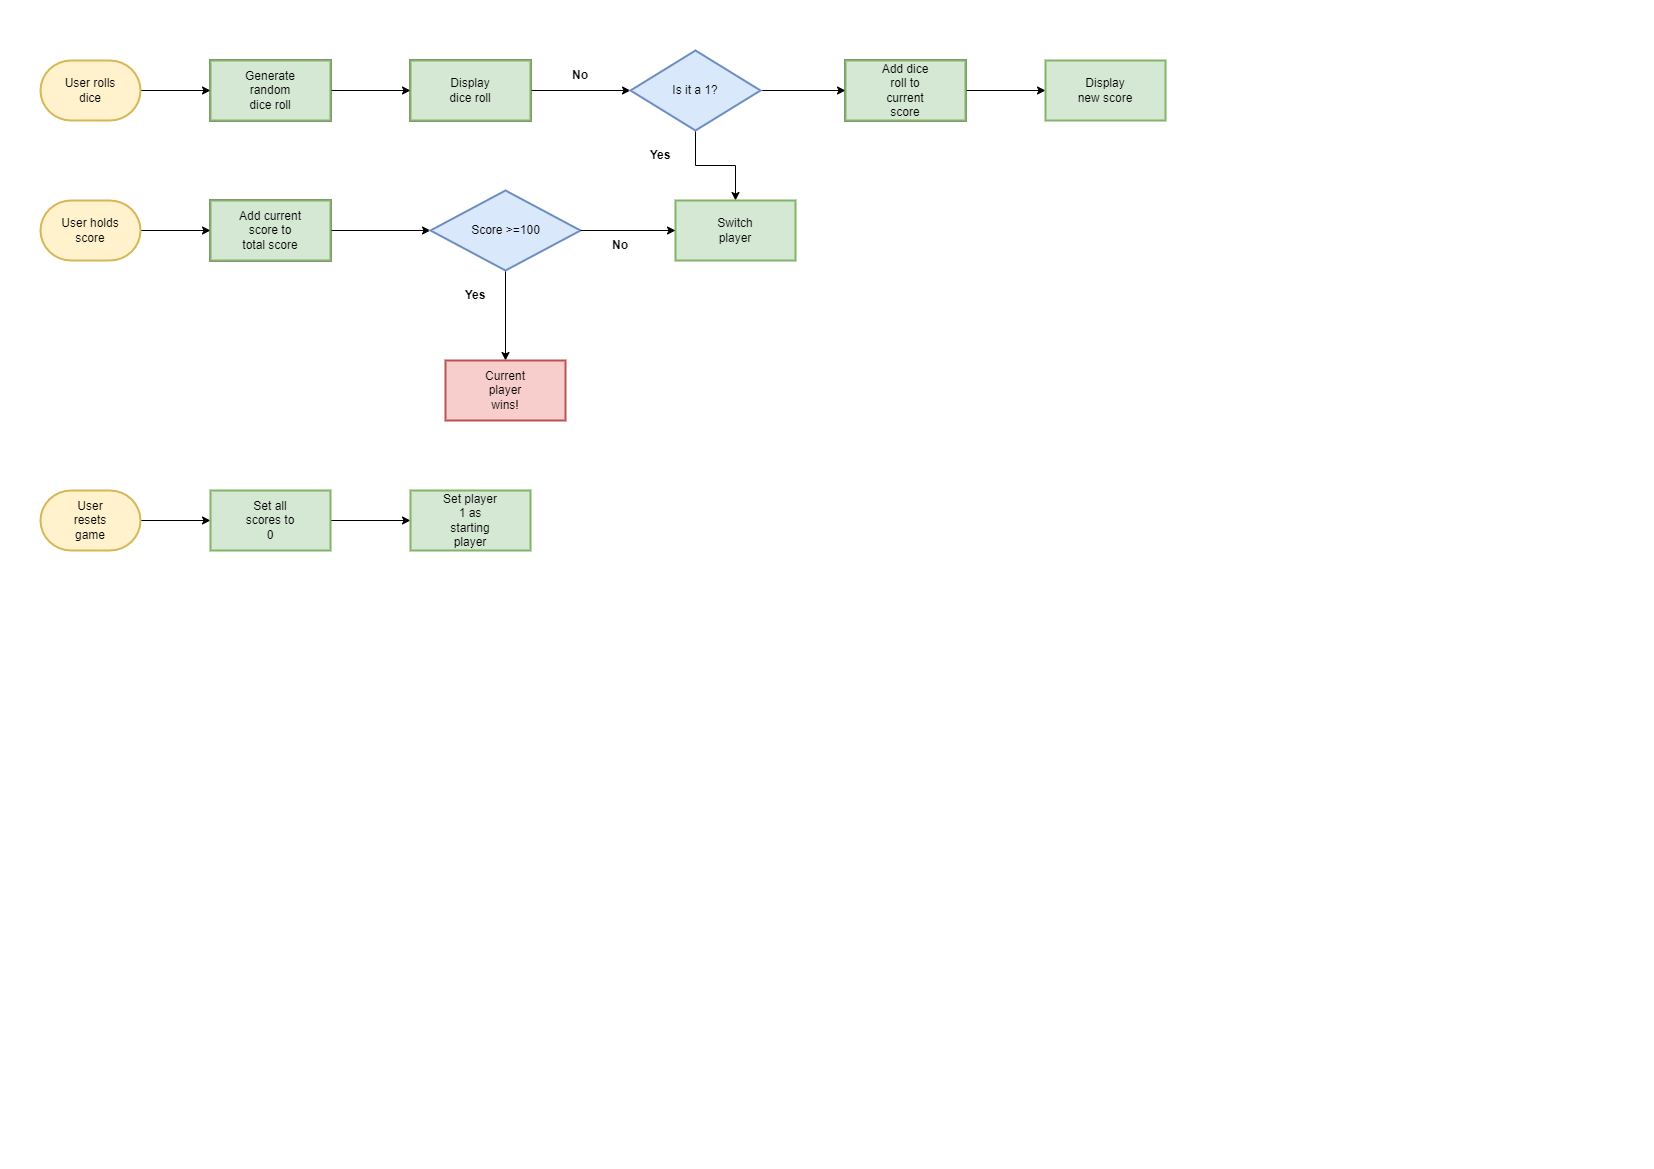

The diagram above was exported from draw.io. Its source (the exported page's mxGraphModel, read from the mxfile embedded in the PNG):
<mxGraphModel dx="1038" dy="616" grid="1" gridSize="10" guides="1" tooltips="1" connect="1" arrows="1" fold="1" page="1" pageScale="1" pageWidth="827" pageHeight="1169" math="0" shadow="0">
  <root>
    <mxCell id="WIyWlLk6GJQsqaUBKTNV-0" />
    <mxCell id="WIyWlLk6GJQsqaUBKTNV-1" parent="WIyWlLk6GJQsqaUBKTNV-0" />
    <mxCell id="AVnR_HJ1fNVyuyFAZ_PJ-2" value="" style="edgeStyle=orthogonalEdgeStyle;rounded=0;orthogonalLoop=1;jettySize=auto;html=1;spacingTop=0;fontSize=12;shadow=0;editable=1;movable=1;resizable=1;rotatable=1;deletable=1;locked=0;connectable=1;cloneable=1;" edge="1" parent="WIyWlLk6GJQsqaUBKTNV-1" source="AVnR_HJ1fNVyuyFAZ_PJ-0" target="AVnR_HJ1fNVyuyFAZ_PJ-1">
      <mxGeometry relative="1" as="geometry" />
    </mxCell>
    <mxCell id="AVnR_HJ1fNVyuyFAZ_PJ-0" value="" style="strokeWidth=2;html=1;shape=mxgraph.flowchart.terminator;whiteSpace=wrap;fillColor=#fff2cc;strokeColor=#d6b656;spacingTop=0;fontSize=12;shadow=0;editable=1;movable=1;resizable=1;rotatable=1;deletable=1;locked=0;connectable=1;cloneable=1;" vertex="1" parent="WIyWlLk6GJQsqaUBKTNV-1">
      <mxGeometry x="40" y="60" width="100" height="60" as="geometry" />
    </mxCell>
    <mxCell id="AVnR_HJ1fNVyuyFAZ_PJ-4" value="" style="edgeStyle=orthogonalEdgeStyle;rounded=0;orthogonalLoop=1;jettySize=auto;html=1;spacingTop=0;fontSize=12;shadow=0;editable=1;movable=1;resizable=1;rotatable=1;deletable=1;locked=0;connectable=1;cloneable=1;" edge="1" parent="WIyWlLk6GJQsqaUBKTNV-1" source="AVnR_HJ1fNVyuyFAZ_PJ-1" target="AVnR_HJ1fNVyuyFAZ_PJ-3">
      <mxGeometry relative="1" as="geometry" />
    </mxCell>
    <mxCell id="AVnR_HJ1fNVyuyFAZ_PJ-1" value="" style="whiteSpace=wrap;html=1;strokeWidth=2;spacingTop=0;fontSize=12;shadow=0;editable=1;movable=1;resizable=1;rotatable=1;deletable=1;locked=0;connectable=1;cloneable=1;" vertex="1" parent="WIyWlLk6GJQsqaUBKTNV-1">
      <mxGeometry x="210" y="60" width="120" height="60" as="geometry" />
    </mxCell>
    <mxCell id="AVnR_HJ1fNVyuyFAZ_PJ-6" value="" style="edgeStyle=orthogonalEdgeStyle;rounded=0;orthogonalLoop=1;jettySize=auto;html=1;spacingTop=0;fontSize=12;shadow=0;editable=1;movable=1;resizable=1;rotatable=1;deletable=1;locked=0;connectable=1;cloneable=1;" edge="1" parent="WIyWlLk6GJQsqaUBKTNV-1" source="AVnR_HJ1fNVyuyFAZ_PJ-3" target="AVnR_HJ1fNVyuyFAZ_PJ-5">
      <mxGeometry relative="1" as="geometry" />
    </mxCell>
    <mxCell id="AVnR_HJ1fNVyuyFAZ_PJ-3" value="" style="whiteSpace=wrap;html=1;strokeWidth=2;spacingTop=0;fontSize=12;shadow=0;editable=1;movable=1;resizable=1;rotatable=1;deletable=1;locked=0;connectable=1;cloneable=1;" vertex="1" parent="WIyWlLk6GJQsqaUBKTNV-1">
      <mxGeometry x="410" y="60" width="120" height="60" as="geometry" />
    </mxCell>
    <mxCell id="AVnR_HJ1fNVyuyFAZ_PJ-10" value="" style="edgeStyle=orthogonalEdgeStyle;rounded=0;orthogonalLoop=1;jettySize=auto;html=1;spacingTop=0;fontSize=12;shadow=0;editable=1;movable=1;resizable=1;rotatable=1;deletable=1;locked=0;connectable=1;cloneable=1;" edge="1" parent="WIyWlLk6GJQsqaUBKTNV-1" source="AVnR_HJ1fNVyuyFAZ_PJ-5" target="AVnR_HJ1fNVyuyFAZ_PJ-9">
      <mxGeometry relative="1" as="geometry" />
    </mxCell>
    <mxCell id="AVnR_HJ1fNVyuyFAZ_PJ-21" value="" style="edgeStyle=orthogonalEdgeStyle;rounded=0;orthogonalLoop=1;jettySize=auto;html=1;spacingTop=0;fontSize=12;shadow=0;editable=1;movable=1;resizable=1;rotatable=1;deletable=1;locked=0;connectable=1;cloneable=1;" edge="1" parent="WIyWlLk6GJQsqaUBKTNV-1" source="AVnR_HJ1fNVyuyFAZ_PJ-5" target="AVnR_HJ1fNVyuyFAZ_PJ-18">
      <mxGeometry relative="1" as="geometry" />
    </mxCell>
    <mxCell id="AVnR_HJ1fNVyuyFAZ_PJ-5" value="" style="rhombus;whiteSpace=wrap;html=1;strokeWidth=2;fillColor=#dae8fc;strokeColor=#6c8ebf;spacingTop=0;fontSize=12;shadow=0;editable=1;movable=1;resizable=1;rotatable=1;deletable=1;locked=0;connectable=1;cloneable=1;" vertex="1" parent="WIyWlLk6GJQsqaUBKTNV-1">
      <mxGeometry x="630" y="50" width="130" height="80" as="geometry" />
    </mxCell>
    <mxCell id="AVnR_HJ1fNVyuyFAZ_PJ-12" value="" style="edgeStyle=orthogonalEdgeStyle;rounded=0;orthogonalLoop=1;jettySize=auto;html=1;spacingTop=0;fontSize=12;shadow=0;editable=1;movable=1;resizable=1;rotatable=1;deletable=1;locked=0;connectable=1;cloneable=1;" edge="1" parent="WIyWlLk6GJQsqaUBKTNV-1" source="AVnR_HJ1fNVyuyFAZ_PJ-9" target="AVnR_HJ1fNVyuyFAZ_PJ-11">
      <mxGeometry relative="1" as="geometry" />
    </mxCell>
    <mxCell id="AVnR_HJ1fNVyuyFAZ_PJ-9" value="" style="whiteSpace=wrap;html=1;strokeWidth=2;spacingTop=0;fontSize=12;shadow=0;editable=1;movable=1;resizable=1;rotatable=1;deletable=1;locked=0;connectable=1;cloneable=1;" vertex="1" parent="WIyWlLk6GJQsqaUBKTNV-1">
      <mxGeometry x="845" y="60" width="120" height="60" as="geometry" />
    </mxCell>
    <mxCell id="AVnR_HJ1fNVyuyFAZ_PJ-11" value="" style="whiteSpace=wrap;html=1;strokeWidth=2;fillColor=#d5e8d4;strokeColor=#82b366;spacingTop=0;fontSize=12;shadow=0;editable=1;movable=1;resizable=1;rotatable=1;deletable=1;locked=0;connectable=1;cloneable=1;" vertex="1" parent="WIyWlLk6GJQsqaUBKTNV-1">
      <mxGeometry x="1045" y="60" width="120" height="60" as="geometry" />
    </mxCell>
    <mxCell id="AVnR_HJ1fNVyuyFAZ_PJ-15" value="" style="edgeStyle=orthogonalEdgeStyle;rounded=0;orthogonalLoop=1;jettySize=auto;html=1;spacingTop=0;fontSize=12;shadow=0;editable=1;movable=1;resizable=1;rotatable=1;deletable=1;locked=0;connectable=1;cloneable=1;" edge="1" parent="WIyWlLk6GJQsqaUBKTNV-1" source="AVnR_HJ1fNVyuyFAZ_PJ-13" target="AVnR_HJ1fNVyuyFAZ_PJ-14">
      <mxGeometry relative="1" as="geometry" />
    </mxCell>
    <mxCell id="AVnR_HJ1fNVyuyFAZ_PJ-13" value="" style="strokeWidth=2;html=1;shape=mxgraph.flowchart.terminator;whiteSpace=wrap;fillColor=#fff2cc;strokeColor=#d6b656;spacingTop=0;fontSize=12;shadow=0;editable=1;movable=1;resizable=1;rotatable=1;deletable=1;locked=0;connectable=1;cloneable=1;" vertex="1" parent="WIyWlLk6GJQsqaUBKTNV-1">
      <mxGeometry x="40" y="200" width="100" height="60" as="geometry" />
    </mxCell>
    <mxCell id="AVnR_HJ1fNVyuyFAZ_PJ-17" value="" style="edgeStyle=orthogonalEdgeStyle;rounded=0;orthogonalLoop=1;jettySize=auto;html=1;spacingTop=0;fontSize=12;shadow=0;editable=1;movable=1;resizable=1;rotatable=1;deletable=1;locked=0;connectable=1;cloneable=1;" edge="1" parent="WIyWlLk6GJQsqaUBKTNV-1" source="AVnR_HJ1fNVyuyFAZ_PJ-14" target="AVnR_HJ1fNVyuyFAZ_PJ-16">
      <mxGeometry relative="1" as="geometry" />
    </mxCell>
    <mxCell id="AVnR_HJ1fNVyuyFAZ_PJ-14" value="" style="whiteSpace=wrap;html=1;strokeWidth=2;spacingTop=0;fontSize=12;shadow=0;editable=1;movable=1;resizable=1;rotatable=1;deletable=1;locked=0;connectable=1;cloneable=1;" vertex="1" parent="WIyWlLk6GJQsqaUBKTNV-1">
      <mxGeometry x="210" y="200" width="120" height="60" as="geometry" />
    </mxCell>
    <mxCell id="AVnR_HJ1fNVyuyFAZ_PJ-29" value="" style="edgeStyle=orthogonalEdgeStyle;rounded=0;orthogonalLoop=1;jettySize=auto;html=1;spacingTop=0;fontSize=12;shadow=0;editable=1;movable=1;resizable=1;rotatable=1;deletable=1;locked=0;connectable=1;cloneable=1;" edge="1" parent="WIyWlLk6GJQsqaUBKTNV-1" source="AVnR_HJ1fNVyuyFAZ_PJ-16" target="AVnR_HJ1fNVyuyFAZ_PJ-28">
      <mxGeometry relative="1" as="geometry" />
    </mxCell>
    <mxCell id="AVnR_HJ1fNVyuyFAZ_PJ-16" value="" style="rhombus;whiteSpace=wrap;html=1;strokeWidth=2;fillColor=#dae8fc;strokeColor=#6c8ebf;spacingTop=0;fontSize=12;shadow=0;editable=1;movable=1;resizable=1;rotatable=1;deletable=1;locked=0;connectable=1;cloneable=1;" vertex="1" parent="WIyWlLk6GJQsqaUBKTNV-1">
      <mxGeometry x="430" y="190" width="150" height="80" as="geometry" />
    </mxCell>
    <mxCell id="AVnR_HJ1fNVyuyFAZ_PJ-18" value="" style="whiteSpace=wrap;html=1;strokeWidth=2;fillColor=#d5e8d4;strokeColor=#82b366;spacingTop=0;fontSize=12;shadow=0;editable=1;movable=1;resizable=1;rotatable=1;deletable=1;locked=0;connectable=1;cloneable=1;" vertex="1" parent="WIyWlLk6GJQsqaUBKTNV-1">
      <mxGeometry x="675" y="200" width="120" height="60" as="geometry" />
    </mxCell>
    <mxCell id="AVnR_HJ1fNVyuyFAZ_PJ-24" value="" style="edgeStyle=orthogonalEdgeStyle;rounded=0;orthogonalLoop=1;jettySize=auto;html=1;spacingTop=0;fontSize=12;shadow=0;editable=1;movable=1;resizable=1;rotatable=1;deletable=1;locked=0;connectable=1;cloneable=1;" edge="1" parent="WIyWlLk6GJQsqaUBKTNV-1" source="AVnR_HJ1fNVyuyFAZ_PJ-22" target="AVnR_HJ1fNVyuyFAZ_PJ-23">
      <mxGeometry relative="1" as="geometry" />
    </mxCell>
    <mxCell id="AVnR_HJ1fNVyuyFAZ_PJ-22" value="" style="strokeWidth=2;html=1;shape=mxgraph.flowchart.terminator;whiteSpace=wrap;fillColor=#fff2cc;strokeColor=#d6b656;spacingTop=0;fontSize=12;shadow=0;editable=1;movable=1;resizable=1;rotatable=1;deletable=1;locked=0;connectable=1;cloneable=1;" vertex="1" parent="WIyWlLk6GJQsqaUBKTNV-1">
      <mxGeometry x="40" y="490" width="100" height="60" as="geometry" />
    </mxCell>
    <mxCell id="AVnR_HJ1fNVyuyFAZ_PJ-31" value="" style="edgeStyle=orthogonalEdgeStyle;rounded=0;orthogonalLoop=1;jettySize=auto;html=1;spacingTop=0;fontSize=12;shadow=0;editable=1;movable=1;resizable=1;rotatable=1;deletable=1;locked=0;connectable=1;cloneable=1;" edge="1" parent="WIyWlLk6GJQsqaUBKTNV-1" source="AVnR_HJ1fNVyuyFAZ_PJ-23" target="AVnR_HJ1fNVyuyFAZ_PJ-30">
      <mxGeometry relative="1" as="geometry" />
    </mxCell>
    <mxCell id="AVnR_HJ1fNVyuyFAZ_PJ-23" value="" style="whiteSpace=wrap;html=1;strokeWidth=2;fillColor=#d5e8d4;strokeColor=#82b366;spacingTop=0;fontSize=12;shadow=0;editable=1;movable=1;resizable=1;rotatable=1;deletable=1;locked=0;connectable=1;cloneable=1;" vertex="1" parent="WIyWlLk6GJQsqaUBKTNV-1">
      <mxGeometry x="210" y="490" width="120" height="60" as="geometry" />
    </mxCell>
    <mxCell id="AVnR_HJ1fNVyuyFAZ_PJ-28" value="" style="whiteSpace=wrap;html=1;strokeWidth=2;fillColor=#f8cecc;strokeColor=#b85450;spacingTop=0;fontSize=12;shadow=0;editable=1;movable=1;resizable=1;rotatable=1;deletable=1;locked=0;connectable=1;cloneable=1;" vertex="1" parent="WIyWlLk6GJQsqaUBKTNV-1">
      <mxGeometry x="445" y="360" width="120" height="60" as="geometry" />
    </mxCell>
    <mxCell id="AVnR_HJ1fNVyuyFAZ_PJ-30" value="" style="whiteSpace=wrap;html=1;strokeWidth=2;fillColor=#d5e8d4;strokeColor=#82b366;spacingTop=0;fontSize=12;shadow=0;editable=1;movable=1;resizable=1;rotatable=1;deletable=1;locked=0;connectable=1;cloneable=1;" vertex="1" parent="WIyWlLk6GJQsqaUBKTNV-1">
      <mxGeometry x="410" y="490" width="120" height="60" as="geometry" />
    </mxCell>
    <mxCell id="AVnR_HJ1fNVyuyFAZ_PJ-32" value="&lt;b style=&quot;font-size: 12px;&quot;&gt;No&lt;/b&gt;" style="text;html=1;strokeColor=none;fillColor=none;align=center;verticalAlign=middle;whiteSpace=wrap;rounded=0;spacingTop=0;fontSize=12;shadow=0;editable=1;movable=1;resizable=1;rotatable=1;deletable=1;locked=0;connectable=1;cloneable=1;" vertex="1" parent="WIyWlLk6GJQsqaUBKTNV-1">
      <mxGeometry x="550" y="60" width="60" height="30" as="geometry" />
    </mxCell>
    <mxCell id="AVnR_HJ1fNVyuyFAZ_PJ-34" value="" style="edgeStyle=orthogonalEdgeStyle;rounded=0;orthogonalLoop=1;jettySize=auto;html=1;entryX=0;entryY=0.5;entryDx=0;entryDy=0;spacingTop=0;fontSize=12;shadow=0;editable=1;movable=1;resizable=1;rotatable=1;deletable=1;locked=0;connectable=1;cloneable=1;" edge="1" parent="WIyWlLk6GJQsqaUBKTNV-1" source="AVnR_HJ1fNVyuyFAZ_PJ-16" target="AVnR_HJ1fNVyuyFAZ_PJ-18">
      <mxGeometry relative="1" as="geometry">
        <mxPoint x="580" y="230" as="sourcePoint" />
        <mxPoint x="600" y="215" as="targetPoint" />
      </mxGeometry>
    </mxCell>
    <mxCell id="AVnR_HJ1fNVyuyFAZ_PJ-35" value="&lt;b style=&quot;font-size: 12px;&quot;&gt;Yes&lt;/b&gt;" style="text;html=1;strokeColor=none;fillColor=none;align=center;verticalAlign=middle;whiteSpace=wrap;rounded=0;spacingTop=0;fontSize=12;shadow=0;editable=1;movable=1;resizable=1;rotatable=1;deletable=1;locked=0;connectable=1;cloneable=1;" vertex="1" parent="WIyWlLk6GJQsqaUBKTNV-1">
      <mxGeometry x="445" y="280" width="60" height="30" as="geometry" />
    </mxCell>
    <mxCell id="AVnR_HJ1fNVyuyFAZ_PJ-36" value="&lt;b style=&quot;font-size: 12px;&quot;&gt;Yes&lt;/b&gt;" style="text;html=1;strokeColor=none;fillColor=none;align=center;verticalAlign=middle;whiteSpace=wrap;rounded=0;spacingTop=0;fontSize=12;shadow=0;editable=1;movable=1;resizable=1;rotatable=1;deletable=1;locked=0;connectable=1;cloneable=1;" vertex="1" parent="WIyWlLk6GJQsqaUBKTNV-1">
      <mxGeometry x="630" y="140" width="60" height="30" as="geometry" />
    </mxCell>
    <mxCell id="AVnR_HJ1fNVyuyFAZ_PJ-37" value="&lt;b style=&quot;font-size: 12px;&quot;&gt;No&lt;/b&gt;" style="text;html=1;strokeColor=none;fillColor=none;align=center;verticalAlign=middle;whiteSpace=wrap;rounded=0;spacingTop=0;fontSize=12;shadow=0;editable=1;movable=1;resizable=1;rotatable=1;deletable=1;locked=0;connectable=1;cloneable=1;" vertex="1" parent="WIyWlLk6GJQsqaUBKTNV-1">
      <mxGeometry x="590" y="230" width="60" height="30" as="geometry" />
    </mxCell>
    <mxCell id="AVnR_HJ1fNVyuyFAZ_PJ-40" value="" style="whiteSpace=wrap;html=1;strokeWidth=2;fillColor=#d5e8d4;strokeColor=#82b366;spacingTop=0;fontSize=12;shadow=0;editable=1;movable=1;resizable=1;rotatable=1;deletable=1;locked=0;connectable=1;cloneable=1;" vertex="1" parent="WIyWlLk6GJQsqaUBKTNV-1">
      <mxGeometry x="210" y="60" width="120" height="60" as="geometry" />
    </mxCell>
    <mxCell id="AVnR_HJ1fNVyuyFAZ_PJ-41" value="" style="whiteSpace=wrap;html=1;strokeWidth=2;fillColor=#d5e8d4;strokeColor=#82b366;spacingTop=0;fontSize=12;shadow=0;editable=1;movable=1;resizable=1;rotatable=1;deletable=1;locked=0;connectable=1;cloneable=1;" vertex="1" parent="WIyWlLk6GJQsqaUBKTNV-1">
      <mxGeometry x="210" y="200" width="120" height="60" as="geometry" />
    </mxCell>
    <mxCell id="AVnR_HJ1fNVyuyFAZ_PJ-42" value="" style="whiteSpace=wrap;html=1;strokeWidth=2;fillColor=#d5e8d4;strokeColor=#82b366;spacingTop=0;fontSize=12;shadow=0;editable=1;movable=1;resizable=1;rotatable=1;deletable=1;locked=0;connectable=1;cloneable=1;" vertex="1" parent="WIyWlLk6GJQsqaUBKTNV-1">
      <mxGeometry x="410" y="60" width="120" height="60" as="geometry" />
    </mxCell>
    <mxCell id="AVnR_HJ1fNVyuyFAZ_PJ-43" value="" style="whiteSpace=wrap;html=1;strokeWidth=2;fillColor=#d5e8d4;strokeColor=#82b366;spacingTop=0;fontSize=12;shadow=0;editable=1;movable=1;resizable=1;rotatable=1;deletable=1;locked=0;connectable=1;cloneable=1;" vertex="1" parent="WIyWlLk6GJQsqaUBKTNV-1">
      <mxGeometry x="845" y="60" width="120" height="60" as="geometry" />
    </mxCell>
    <mxCell id="AVnR_HJ1fNVyuyFAZ_PJ-44" value="User rolls dice" style="text;html=1;strokeColor=none;fillColor=none;align=center;verticalAlign=middle;whiteSpace=wrap;rounded=0;spacingTop=0;fontSize=12;shadow=0;editable=1;movable=1;resizable=1;rotatable=1;deletable=1;locked=0;connectable=1;cloneable=1;" vertex="1" parent="WIyWlLk6GJQsqaUBKTNV-1">
      <mxGeometry x="60" y="75" width="60" height="30" as="geometry" />
    </mxCell>
    <mxCell id="AVnR_HJ1fNVyuyFAZ_PJ-45" value="User holds score" style="text;html=1;strokeColor=none;fillColor=none;align=center;verticalAlign=middle;whiteSpace=wrap;rounded=0;spacingTop=0;fontSize=12;shadow=0;editable=1;movable=1;resizable=1;rotatable=1;deletable=1;locked=0;connectable=1;cloneable=1;" vertex="1" parent="WIyWlLk6GJQsqaUBKTNV-1">
      <mxGeometry x="60" y="215" width="60" height="30" as="geometry" />
    </mxCell>
    <mxCell id="AVnR_HJ1fNVyuyFAZ_PJ-46" value="User resets game" style="text;html=1;strokeColor=none;fillColor=none;align=center;verticalAlign=middle;whiteSpace=wrap;rounded=0;spacingTop=0;fontSize=12;shadow=0;editable=1;movable=1;resizable=1;rotatable=1;deletable=1;locked=0;connectable=1;cloneable=1;" vertex="1" parent="WIyWlLk6GJQsqaUBKTNV-1">
      <mxGeometry x="60" y="505" width="60" height="30" as="geometry" />
    </mxCell>
    <mxCell id="AVnR_HJ1fNVyuyFAZ_PJ-49" value="Set all scores to 0" style="text;html=1;strokeColor=none;fillColor=none;align=center;verticalAlign=middle;whiteSpace=wrap;rounded=0;spacingTop=0;fontSize=12;shadow=0;editable=1;movable=1;resizable=1;rotatable=1;deletable=1;locked=0;connectable=1;cloneable=1;" vertex="1" parent="WIyWlLk6GJQsqaUBKTNV-1">
      <mxGeometry x="240" y="505" width="60" height="30" as="geometry" />
    </mxCell>
    <mxCell id="AVnR_HJ1fNVyuyFAZ_PJ-50" value="Set player 1 as starting player" style="text;html=1;strokeColor=none;fillColor=none;align=center;verticalAlign=middle;whiteSpace=wrap;rounded=0;spacingTop=0;fontSize=12;shadow=0;editable=1;movable=1;resizable=1;rotatable=1;deletable=1;locked=0;connectable=1;cloneable=1;" vertex="1" parent="WIyWlLk6GJQsqaUBKTNV-1">
      <mxGeometry x="440" y="505" width="60" height="30" as="geometry" />
    </mxCell>
    <mxCell id="AVnR_HJ1fNVyuyFAZ_PJ-51" value="Current player wins!" style="text;html=1;strokeColor=none;fillColor=none;align=center;verticalAlign=middle;whiteSpace=wrap;rounded=0;spacingTop=0;fontSize=12;shadow=0;editable=1;movable=1;resizable=1;rotatable=1;deletable=1;locked=0;connectable=1;cloneable=1;" vertex="1" parent="WIyWlLk6GJQsqaUBKTNV-1">
      <mxGeometry x="475" y="375" width="60" height="30" as="geometry" />
    </mxCell>
    <mxCell id="AVnR_HJ1fNVyuyFAZ_PJ-52" value="Add current score to total score" style="text;html=1;strokeColor=none;fillColor=none;align=center;verticalAlign=middle;whiteSpace=wrap;rounded=0;spacingTop=0;fontSize=12;shadow=0;editable=1;movable=1;resizable=1;rotatable=1;deletable=1;locked=0;connectable=1;cloneable=1;" vertex="1" parent="WIyWlLk6GJQsqaUBKTNV-1">
      <mxGeometry x="235" y="215" width="70" height="30" as="geometry" />
    </mxCell>
    <mxCell id="AVnR_HJ1fNVyuyFAZ_PJ-53" value="Generate random dice roll" style="text;html=1;strokeColor=none;fillColor=none;align=center;verticalAlign=middle;whiteSpace=wrap;rounded=0;spacingTop=0;fontSize=12;shadow=0;editable=1;movable=1;resizable=1;rotatable=1;deletable=1;locked=0;connectable=1;cloneable=1;" vertex="1" parent="WIyWlLk6GJQsqaUBKTNV-1">
      <mxGeometry x="240" y="75" width="60" height="30" as="geometry" />
    </mxCell>
    <mxCell id="AVnR_HJ1fNVyuyFAZ_PJ-54" value="Display dice roll" style="text;html=1;strokeColor=none;fillColor=none;align=center;verticalAlign=middle;whiteSpace=wrap;rounded=0;spacingTop=0;fontSize=12;shadow=0;editable=1;movable=1;resizable=1;rotatable=1;deletable=1;locked=0;connectable=1;cloneable=1;" vertex="1" parent="WIyWlLk6GJQsqaUBKTNV-1">
      <mxGeometry x="440" y="75" width="60" height="30" as="geometry" />
    </mxCell>
    <mxCell id="AVnR_HJ1fNVyuyFAZ_PJ-55" value="Switch player" style="text;html=1;strokeColor=none;fillColor=none;align=center;verticalAlign=middle;whiteSpace=wrap;rounded=0;spacingTop=0;fontSize=12;shadow=0;editable=1;movable=1;resizable=1;rotatable=1;deletable=1;locked=0;connectable=1;cloneable=1;" vertex="1" parent="WIyWlLk6GJQsqaUBKTNV-1">
      <mxGeometry x="705" y="215" width="60" height="30" as="geometry" />
    </mxCell>
    <mxCell id="AVnR_HJ1fNVyuyFAZ_PJ-56" value="Score &amp;gt;=100" style="text;html=1;strokeColor=none;fillColor=none;align=center;verticalAlign=middle;whiteSpace=wrap;rounded=0;spacingTop=0;fontSize=12;shadow=0;editable=1;movable=1;resizable=1;rotatable=1;deletable=1;locked=0;connectable=1;cloneable=1;" vertex="1" parent="WIyWlLk6GJQsqaUBKTNV-1">
      <mxGeometry x="467.5" y="215" width="75" height="30" as="geometry" />
    </mxCell>
    <mxCell id="AVnR_HJ1fNVyuyFAZ_PJ-57" value="Is it a 1?" style="text;html=1;strokeColor=none;fillColor=none;align=center;verticalAlign=middle;whiteSpace=wrap;rounded=0;spacingTop=0;fontSize=12;shadow=0;editable=1;movable=1;resizable=1;rotatable=1;deletable=1;locked=0;connectable=1;cloneable=1;" vertex="1" parent="WIyWlLk6GJQsqaUBKTNV-1">
      <mxGeometry x="665" y="75" width="60" height="30" as="geometry" />
    </mxCell>
    <mxCell id="AVnR_HJ1fNVyuyFAZ_PJ-58" value="Add dice roll to current score" style="text;html=1;strokeColor=none;fillColor=none;align=center;verticalAlign=middle;whiteSpace=wrap;rounded=0;spacingTop=0;fontSize=12;shadow=0;editable=1;movable=1;resizable=1;rotatable=1;deletable=1;locked=0;connectable=1;cloneable=1;" vertex="1" parent="WIyWlLk6GJQsqaUBKTNV-1">
      <mxGeometry x="875" y="75" width="60" height="30" as="geometry" />
    </mxCell>
    <mxCell id="AVnR_HJ1fNVyuyFAZ_PJ-62" value="Display new score" style="text;html=1;strokeColor=none;fillColor=none;align=center;verticalAlign=middle;whiteSpace=wrap;rounded=0;spacingTop=0;fontSize=12;shadow=0;editable=1;movable=1;resizable=1;rotatable=1;deletable=1;locked=0;connectable=1;cloneable=1;" vertex="1" parent="WIyWlLk6GJQsqaUBKTNV-1">
      <mxGeometry x="1075" y="75" width="60" height="30" as="geometry" />
    </mxCell>
  </root>
</mxGraphModel>